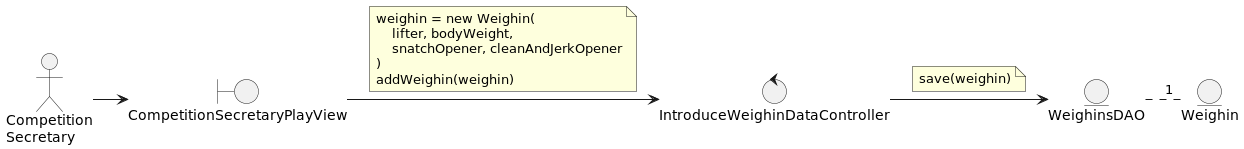

The diagram above was rendered by PlantUML. Its source (embedded in the PNG):
@startuml
actor user as "Competition\nSecretary"

boundary CompetitionSecretaryPlayView
control IntroduceWeighinDataController
entity WeighinsDAO
entity Weighin

user -right-> CompetitionSecretaryPlayView

CompetitionSecretaryPlayView -right-> IntroduceWeighinDataController
note on link
  weighin = new Weighin(
      lifter, bodyWeight, 
      snatchOpener, cleanAndJerkOpener
  )
  addWeighin(weighin)
end note

IntroduceWeighinDataController -right-> WeighinsDAO
note on link
  save(weighin)
end note

WeighinsDAO .right. "1" Weighin

@enduml